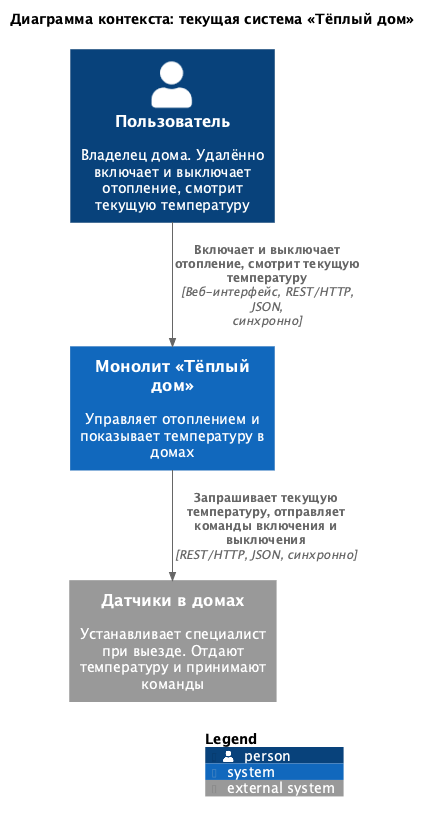

The diagram above was rendered by PlantUML. Its source (embedded in the PNG):
@startuml
' встроенная раскладка: диаграмма рисуется без установленного Graphviz
!pragma layout smetana
!include <C4/C4_Context>

title Диаграмма контекста: текущая система «Тёплый дом»

Person(user, "Пользователь", "Владелец дома. Удалённо включает и выключает отопление, смотрит текущую температуру")
System(monolith, "Монолит «Тёплый дом»", "Управляет отоплением и показывает температуру в домах")
System_Ext(sensors, "Датчики в домах", "Устанавливает специалист при выезде. Отдают температуру и принимают команды")

Rel(user, monolith, "Включает и выключает отопление, смотрит текущую температуру", "Веб-интерфейс, REST/HTTP, JSON, синхронно")
Rel(monolith, sensors, "Запрашивает текущую температуру, отправляет команды включения и выключения", "REST/HTTP, JSON, синхронно")

SHOW_LEGEND()
@enduml